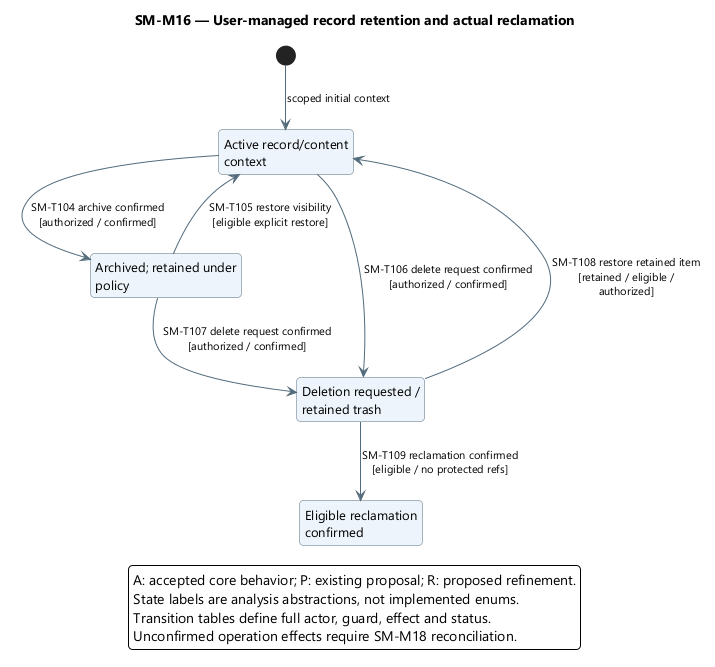

The diagram above was rendered by PlantUML. Its source (embedded in the PNG):
@startuml
' OWNER-MVP-2026-11-04 review: MVP core / cross-cutting. Core presentation/application/files or shared authority/recovery invariant remains applicable.
skinparam backgroundColor white
skinparam defaultFontName Segoe UI
skinparam defaultFontSize 13
skinparam shadowing false
skinparam roundcorner 8
skinparam ArrowColor #526B7B
skinparam ArrowFontSize 11
skinparam stateBackgroundColor #EDF4FB
skinparam stateBorderColor #526B7B
skinparam stateStartColor #163E52
skinparam stateEndColor #163E52
skinparam noteBackgroundColor #FFF3DF
skinparam noteBorderColor #B99557
skinparam nodesep 38
skinparam ranksep 48
hide empty description
top to bottom direction

title SM-M16 — User-managed record retention and actual reclamation
state "Active record/content\ncontext" as Active
state "Archived; retained under\npolicy" as Archived
state "Deletion requested /\nretained trash" as Trashed
state "Eligible reclamation\nconfirmed" as Reclaimed
[*] --> Active : scoped initial context
Active --> Archived : SM-T104 archive confirmed\n[authorized / confirmed]
Archived --> Active : SM-T105 restore visibility\n[eligible explicit restore]
Active --> Trashed : SM-T106 delete request confirmed\n[authorized / confirmed]
Archived --> Trashed : SM-T107 delete request confirmed\n[authorized / confirmed]
Trashed --> Active : SM-T108 restore retained item\n[retained / eligible /\nauthorized]
Trashed --> Reclaimed : SM-T109 reclamation confirmed\n[eligible / no protected refs]
legend bottom
A: accepted core behavior; P: existing proposal; R: proposed refinement.
State labels are analysis abstractions, not implemented enums.
Transition tables define full actor, guard, effect and status.
Unconfirmed operation effects require SM-M18 reconciliation.
endlegend
@enduml